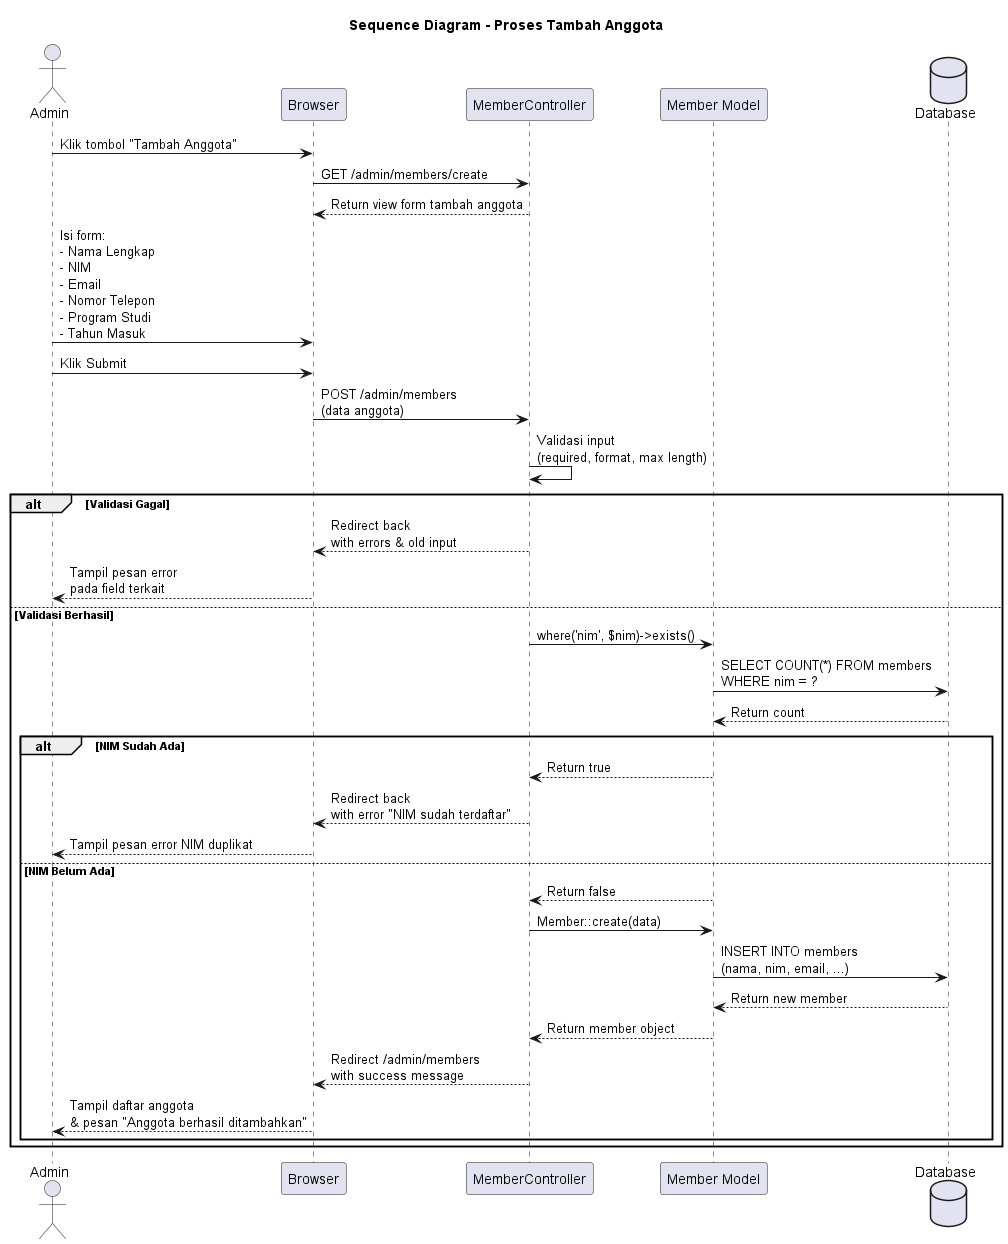

The diagram above was rendered by PlantUML. Its source (embedded in the PNG):
@startuml SD_Tambah_Anggota
title Sequence Diagram - Proses Tambah Anggota

actor "Admin" as admin
participant "Browser" as browser
participant "MemberController" as controller
participant "Member Model" as model
database "Database" as db

admin -> browser : Klik tombol "Tambah Anggota"
browser -> controller : GET /admin/members/create
controller --> browser : Return view form tambah anggota

admin -> browser : Isi form:\n- Nama Lengkap\n- NIM\n- Email\n- Nomor Telepon\n- Program Studi\n- Tahun Masuk
admin -> browser : Klik Submit
browser -> controller : POST /admin/members\n(data anggota)

controller -> controller : Validasi input\n(required, format, max length)

alt Validasi Gagal
    controller --> browser : Redirect back\nwith errors & old input
    browser --> admin : Tampil pesan error\npada field terkait
else Validasi Berhasil
    controller -> model : where('nim', $nim)->exists()
    model -> db : SELECT COUNT(*) FROM members\nWHERE nim = ?
    db --> model : Return count

    alt NIM Sudah Ada
        model --> controller : Return true
        controller --> browser : Redirect back\nwith error "NIM sudah terdaftar"
        browser --> admin : Tampil pesan error NIM duplikat
    else NIM Belum Ada
        model --> controller : Return false
        controller -> model : Member::create(data)
        model -> db : INSERT INTO members\n(nama, nim, email, ...)
        db --> model : Return new member
        model --> controller : Return member object
        controller --> browser : Redirect /admin/members\nwith success message
        browser --> admin : Tampil daftar anggota\n& pesan "Anggota berhasil ditambahkan"
    end
end

@enduml